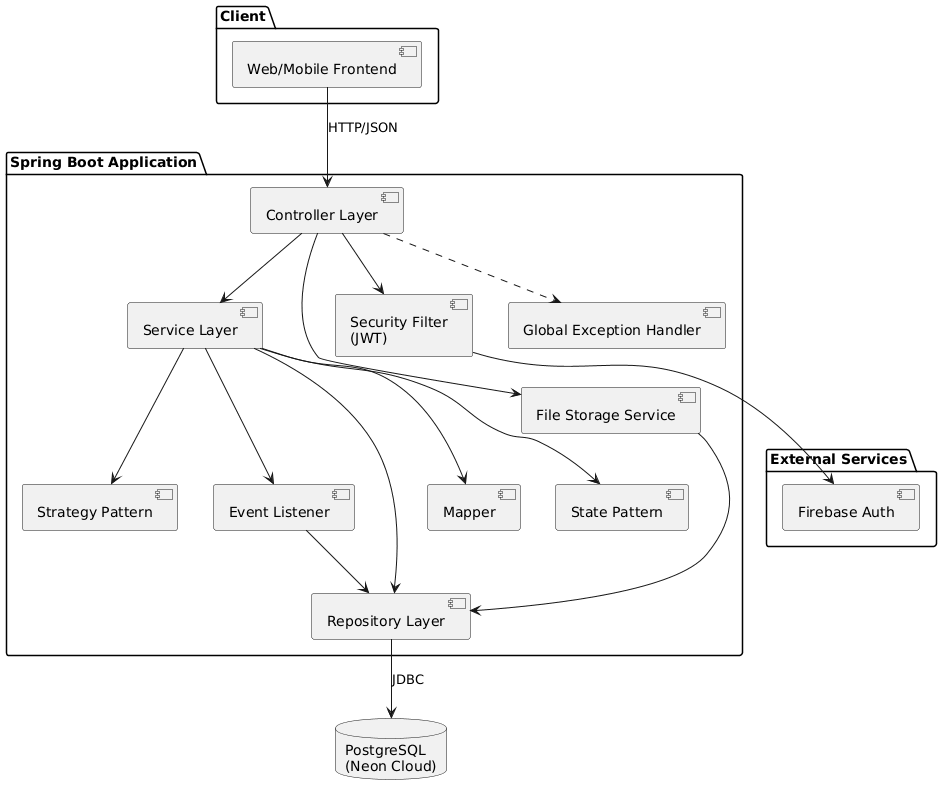

The diagram above was rendered by PlantUML. Its source (embedded in the PNG):
@startuml
package "Client" {
  [Web/Mobile Frontend]
}

package "Spring Boot Application" {
  [Controller Layer] as Controller
  [Security Filter\n(JWT)] as Security
  [Service Layer] as Service
  [File Storage Service] as FileService
  [State Pattern] as State
  [Strategy Pattern] as Strategy
  [Event Listener] as EventListener
  [Repository Layer] as Repository
  [Mapper] as Mapper
  [Global Exception Handler] as ExHandler
}

package "External Services" {
  [Firebase Auth]
}

database "PostgreSQL\n(Neon Cloud)" as DB

[Web/Mobile Frontend] --> Controller : HTTP/JSON
Controller --> Security
Controller --> Service
Controller --> FileService
Controller ..> ExHandler
Service --> State
Service --> Strategy
Service --> Repository
Service --> Mapper
Service --> EventListener
FileService --> Repository
EventListener --> Repository
Repository --> DB : JDBC
Security --> [Firebase Auth]
@enduml